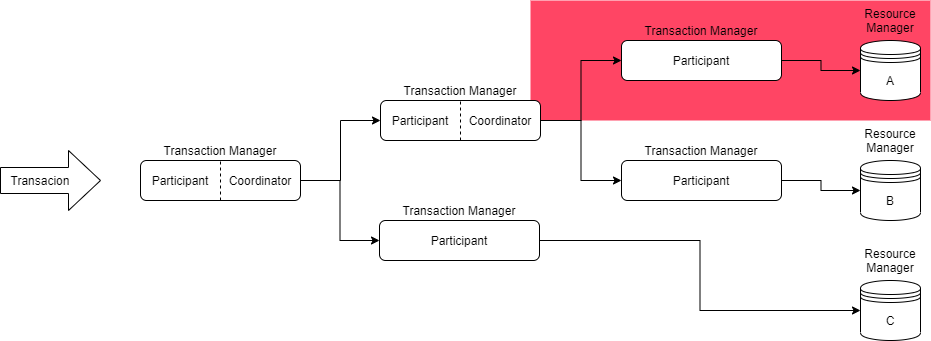

The diagram above was exported from draw.io. Its source (the exported page's mxGraphModel, read from the mxfile embedded in the PNG):
<mxGraphModel dx="2249" dy="762" grid="1" gridSize="10" guides="1" tooltips="1" connect="1" arrows="1" fold="1" page="1" pageScale="1" pageWidth="827" pageHeight="1169" math="0" shadow="0">
  <root>
    <mxCell id="0" />
    <mxCell id="1" parent="0" />
    <mxCell id="BPQpT4lEdjmyOCBW3NGP-81" value="" style="rounded=0;whiteSpace=wrap;html=1;fillColor=#FF4564;gradientColor=none;strokeColor=none;" vertex="1" parent="1">
      <mxGeometry x="430" y="220" width="400" height="120" as="geometry" />
    </mxCell>
    <mxCell id="BPQpT4lEdjmyOCBW3NGP-16" value="" style="group" vertex="1" connectable="0" parent="1">
      <mxGeometry x="40" y="360" width="160" height="60" as="geometry" />
    </mxCell>
    <mxCell id="BPQpT4lEdjmyOCBW3NGP-15" value="" style="group" vertex="1" connectable="0" parent="BPQpT4lEdjmyOCBW3NGP-16">
      <mxGeometry width="160" height="60" as="geometry" />
    </mxCell>
    <mxCell id="BPQpT4lEdjmyOCBW3NGP-7" value="" style="rounded=1;whiteSpace=wrap;html=1;" vertex="1" parent="BPQpT4lEdjmyOCBW3NGP-15">
      <mxGeometry y="20" width="160" height="40" as="geometry" />
    </mxCell>
    <mxCell id="BPQpT4lEdjmyOCBW3NGP-8" value="Transaction Manager" style="text;html=1;strokeColor=none;fillColor=none;align=center;verticalAlign=middle;whiteSpace=wrap;rounded=0;" vertex="1" parent="BPQpT4lEdjmyOCBW3NGP-15">
      <mxGeometry x="20" width="120" height="20" as="geometry" />
    </mxCell>
    <mxCell id="BPQpT4lEdjmyOCBW3NGP-10" value="Coordinator" style="text;html=1;strokeColor=none;fillColor=none;align=center;verticalAlign=middle;whiteSpace=wrap;rounded=0;" vertex="1" parent="BPQpT4lEdjmyOCBW3NGP-15">
      <mxGeometry x="100" y="30" width="40" height="20" as="geometry" />
    </mxCell>
    <mxCell id="BPQpT4lEdjmyOCBW3NGP-14" value="" style="endArrow=none;dashed=1;html=1;entryX=0.5;entryY=0;entryDx=0;entryDy=0;exitX=0.5;exitY=1;exitDx=0;exitDy=0;" edge="1" parent="BPQpT4lEdjmyOCBW3NGP-15" source="BPQpT4lEdjmyOCBW3NGP-7" target="BPQpT4lEdjmyOCBW3NGP-7">
      <mxGeometry width="50" height="50" relative="1" as="geometry">
        <mxPoint x="310" y="80" as="sourcePoint" />
        <mxPoint x="360" y="30" as="targetPoint" />
      </mxGeometry>
    </mxCell>
    <mxCell id="BPQpT4lEdjmyOCBW3NGP-77" value="Participant" style="text;html=1;strokeColor=none;fillColor=none;align=center;verticalAlign=middle;whiteSpace=wrap;rounded=0;" vertex="1" parent="BPQpT4lEdjmyOCBW3NGP-15">
      <mxGeometry x="20" y="30" width="40" height="20" as="geometry" />
    </mxCell>
    <mxCell id="BPQpT4lEdjmyOCBW3NGP-32" value="" style="group" vertex="1" connectable="0" parent="1">
      <mxGeometry x="280" y="300" width="161" height="60" as="geometry" />
    </mxCell>
    <mxCell id="BPQpT4lEdjmyOCBW3NGP-33" value="" style="group" vertex="1" connectable="0" parent="BPQpT4lEdjmyOCBW3NGP-32">
      <mxGeometry width="160" height="60" as="geometry" />
    </mxCell>
    <mxCell id="BPQpT4lEdjmyOCBW3NGP-34" value="" style="rounded=1;whiteSpace=wrap;html=1;" vertex="1" parent="BPQpT4lEdjmyOCBW3NGP-33">
      <mxGeometry y="20" width="160" height="40" as="geometry" />
    </mxCell>
    <mxCell id="BPQpT4lEdjmyOCBW3NGP-35" value="Transaction Manager" style="text;html=1;strokeColor=none;fillColor=none;align=center;verticalAlign=middle;whiteSpace=wrap;rounded=0;" vertex="1" parent="BPQpT4lEdjmyOCBW3NGP-33">
      <mxGeometry x="20" width="120" height="20" as="geometry" />
    </mxCell>
    <mxCell id="BPQpT4lEdjmyOCBW3NGP-36" value="Participant" style="text;html=1;strokeColor=none;fillColor=none;align=center;verticalAlign=middle;whiteSpace=wrap;rounded=0;" vertex="1" parent="BPQpT4lEdjmyOCBW3NGP-33">
      <mxGeometry x="20" y="30" width="40" height="20" as="geometry" />
    </mxCell>
    <mxCell id="BPQpT4lEdjmyOCBW3NGP-37" value="Coordinator" style="text;html=1;strokeColor=none;fillColor=none;align=center;verticalAlign=middle;whiteSpace=wrap;rounded=0;" vertex="1" parent="BPQpT4lEdjmyOCBW3NGP-33">
      <mxGeometry x="100" y="30" width="40" height="20" as="geometry" />
    </mxCell>
    <mxCell id="BPQpT4lEdjmyOCBW3NGP-38" value="" style="endArrow=none;dashed=1;html=1;entryX=0.5;entryY=0;entryDx=0;entryDy=0;exitX=0.5;exitY=1;exitDx=0;exitDy=0;" edge="1" parent="BPQpT4lEdjmyOCBW3NGP-33" source="BPQpT4lEdjmyOCBW3NGP-34" target="BPQpT4lEdjmyOCBW3NGP-34">
      <mxGeometry width="50" height="50" relative="1" as="geometry">
        <mxPoint x="310" y="80" as="sourcePoint" />
        <mxPoint x="360" y="30" as="targetPoint" />
      </mxGeometry>
    </mxCell>
    <mxCell id="BPQpT4lEdjmyOCBW3NGP-39" value="" style="group" vertex="1" connectable="0" parent="1">
      <mxGeometry x="279" y="420" width="161" height="60" as="geometry" />
    </mxCell>
    <mxCell id="BPQpT4lEdjmyOCBW3NGP-40" value="" style="group" vertex="1" connectable="0" parent="BPQpT4lEdjmyOCBW3NGP-39">
      <mxGeometry width="160" height="60" as="geometry" />
    </mxCell>
    <mxCell id="BPQpT4lEdjmyOCBW3NGP-41" value="" style="rounded=1;whiteSpace=wrap;html=1;" vertex="1" parent="BPQpT4lEdjmyOCBW3NGP-40">
      <mxGeometry y="20" width="160" height="40" as="geometry" />
    </mxCell>
    <mxCell id="BPQpT4lEdjmyOCBW3NGP-42" value="Transaction Manager" style="text;html=1;strokeColor=none;fillColor=none;align=center;verticalAlign=middle;whiteSpace=wrap;rounded=0;" vertex="1" parent="BPQpT4lEdjmyOCBW3NGP-40">
      <mxGeometry x="20" width="120" height="20" as="geometry" />
    </mxCell>
    <mxCell id="BPQpT4lEdjmyOCBW3NGP-43" value="Participant" style="text;html=1;strokeColor=none;fillColor=none;align=center;verticalAlign=middle;whiteSpace=wrap;rounded=0;" vertex="1" parent="BPQpT4lEdjmyOCBW3NGP-40">
      <mxGeometry x="60" y="30" width="40" height="20" as="geometry" />
    </mxCell>
    <mxCell id="BPQpT4lEdjmyOCBW3NGP-46" value="" style="group" vertex="1" connectable="0" parent="1">
      <mxGeometry x="521" y="240" width="175" height="75" as="geometry" />
    </mxCell>
    <mxCell id="BPQpT4lEdjmyOCBW3NGP-47" value="" style="group" vertex="1" connectable="0" parent="BPQpT4lEdjmyOCBW3NGP-46">
      <mxGeometry width="175" height="75" as="geometry" />
    </mxCell>
    <mxCell id="BPQpT4lEdjmyOCBW3NGP-48" value="" style="rounded=1;whiteSpace=wrap;html=1;" vertex="1" parent="BPQpT4lEdjmyOCBW3NGP-47">
      <mxGeometry y="20" width="160" height="40" as="geometry" />
    </mxCell>
    <mxCell id="BPQpT4lEdjmyOCBW3NGP-49" value="Transaction Manager" style="text;html=1;strokeColor=none;fillColor=none;align=center;verticalAlign=middle;whiteSpace=wrap;rounded=0;" vertex="1" parent="BPQpT4lEdjmyOCBW3NGP-47">
      <mxGeometry x="20" width="120" height="20" as="geometry" />
    </mxCell>
    <mxCell id="BPQpT4lEdjmyOCBW3NGP-50" value="Participant" style="text;html=1;strokeColor=none;fillColor=none;align=center;verticalAlign=middle;whiteSpace=wrap;rounded=0;" vertex="1" parent="BPQpT4lEdjmyOCBW3NGP-47">
      <mxGeometry x="60" y="30" width="40" height="20" as="geometry" />
    </mxCell>
    <mxCell id="BPQpT4lEdjmyOCBW3NGP-53" value="" style="group" vertex="1" connectable="0" parent="1">
      <mxGeometry x="521" y="360" width="161" height="60" as="geometry" />
    </mxCell>
    <mxCell id="BPQpT4lEdjmyOCBW3NGP-54" value="" style="group" vertex="1" connectable="0" parent="BPQpT4lEdjmyOCBW3NGP-53">
      <mxGeometry width="160" height="60" as="geometry" />
    </mxCell>
    <mxCell id="BPQpT4lEdjmyOCBW3NGP-55" value="" style="rounded=1;whiteSpace=wrap;html=1;" vertex="1" parent="BPQpT4lEdjmyOCBW3NGP-54">
      <mxGeometry y="20" width="160" height="40" as="geometry" />
    </mxCell>
    <mxCell id="BPQpT4lEdjmyOCBW3NGP-56" value="Transaction Manager" style="text;html=1;strokeColor=none;fillColor=none;align=center;verticalAlign=middle;whiteSpace=wrap;rounded=0;" vertex="1" parent="BPQpT4lEdjmyOCBW3NGP-54">
      <mxGeometry x="20" width="120" height="20" as="geometry" />
    </mxCell>
    <mxCell id="BPQpT4lEdjmyOCBW3NGP-57" value="Participant" style="text;html=1;strokeColor=none;fillColor=none;align=center;verticalAlign=middle;whiteSpace=wrap;rounded=0;" vertex="1" parent="BPQpT4lEdjmyOCBW3NGP-54">
      <mxGeometry x="60" y="30" width="40" height="20" as="geometry" />
    </mxCell>
    <mxCell id="BPQpT4lEdjmyOCBW3NGP-60" value="" style="shape=datastore;whiteSpace=wrap;html=1;" vertex="1" parent="1">
      <mxGeometry x="760" y="260" width="60" height="60" as="geometry" />
    </mxCell>
    <mxCell id="BPQpT4lEdjmyOCBW3NGP-61" value="" style="shape=datastore;whiteSpace=wrap;html=1;" vertex="1" parent="1">
      <mxGeometry x="760" y="380" width="60" height="60" as="geometry" />
    </mxCell>
    <mxCell id="BPQpT4lEdjmyOCBW3NGP-62" value="" style="shape=datastore;whiteSpace=wrap;html=1;" vertex="1" parent="1">
      <mxGeometry x="760" y="500" width="60" height="60" as="geometry" />
    </mxCell>
    <mxCell id="BPQpT4lEdjmyOCBW3NGP-63" value="A" style="text;html=1;strokeColor=none;fillColor=none;align=center;verticalAlign=middle;whiteSpace=wrap;rounded=0;" vertex="1" parent="1">
      <mxGeometry x="770" y="290" width="40" height="20" as="geometry" />
    </mxCell>
    <mxCell id="BPQpT4lEdjmyOCBW3NGP-64" value="B" style="text;html=1;strokeColor=none;fillColor=none;align=center;verticalAlign=middle;whiteSpace=wrap;rounded=0;" vertex="1" parent="1">
      <mxGeometry x="770" y="410" width="40" height="20" as="geometry" />
    </mxCell>
    <mxCell id="BPQpT4lEdjmyOCBW3NGP-65" value="C" style="text;html=1;strokeColor=none;fillColor=none;align=center;verticalAlign=middle;whiteSpace=wrap;rounded=0;" vertex="1" parent="1">
      <mxGeometry x="770" y="530" width="40" height="20" as="geometry" />
    </mxCell>
    <mxCell id="BPQpT4lEdjmyOCBW3NGP-66" style="edgeStyle=orthogonalEdgeStyle;rounded=0;orthogonalLoop=1;jettySize=auto;html=1;exitX=1;exitY=0.5;exitDx=0;exitDy=0;entryX=0;entryY=0.5;entryDx=0;entryDy=0;" edge="1" parent="1" source="BPQpT4lEdjmyOCBW3NGP-7" target="BPQpT4lEdjmyOCBW3NGP-34">
      <mxGeometry relative="1" as="geometry" />
    </mxCell>
    <mxCell id="BPQpT4lEdjmyOCBW3NGP-67" style="edgeStyle=orthogonalEdgeStyle;rounded=0;orthogonalLoop=1;jettySize=auto;html=1;exitX=1;exitY=0.5;exitDx=0;exitDy=0;entryX=0;entryY=0.5;entryDx=0;entryDy=0;" edge="1" parent="1" source="BPQpT4lEdjmyOCBW3NGP-7" target="BPQpT4lEdjmyOCBW3NGP-41">
      <mxGeometry relative="1" as="geometry" />
    </mxCell>
    <mxCell id="BPQpT4lEdjmyOCBW3NGP-68" style="edgeStyle=orthogonalEdgeStyle;rounded=0;orthogonalLoop=1;jettySize=auto;html=1;exitX=1;exitY=0.5;exitDx=0;exitDy=0;entryX=0;entryY=0.5;entryDx=0;entryDy=0;" edge="1" parent="1" source="BPQpT4lEdjmyOCBW3NGP-34" target="BPQpT4lEdjmyOCBW3NGP-48">
      <mxGeometry relative="1" as="geometry" />
    </mxCell>
    <mxCell id="BPQpT4lEdjmyOCBW3NGP-69" style="edgeStyle=orthogonalEdgeStyle;rounded=0;orthogonalLoop=1;jettySize=auto;html=1;exitX=1;exitY=0.5;exitDx=0;exitDy=0;entryX=0;entryY=0.5;entryDx=0;entryDy=0;" edge="1" parent="1" source="BPQpT4lEdjmyOCBW3NGP-34" target="BPQpT4lEdjmyOCBW3NGP-55">
      <mxGeometry relative="1" as="geometry" />
    </mxCell>
    <mxCell id="BPQpT4lEdjmyOCBW3NGP-70" style="edgeStyle=orthogonalEdgeStyle;rounded=0;orthogonalLoop=1;jettySize=auto;html=1;exitX=1;exitY=0.5;exitDx=0;exitDy=0;entryX=0;entryY=0.5;entryDx=0;entryDy=0;" edge="1" parent="1" source="BPQpT4lEdjmyOCBW3NGP-41" target="BPQpT4lEdjmyOCBW3NGP-62">
      <mxGeometry relative="1" as="geometry" />
    </mxCell>
    <mxCell id="BPQpT4lEdjmyOCBW3NGP-71" style="edgeStyle=orthogonalEdgeStyle;rounded=0;orthogonalLoop=1;jettySize=auto;html=1;exitX=1;exitY=0.5;exitDx=0;exitDy=0;entryX=0;entryY=0.5;entryDx=0;entryDy=0;" edge="1" parent="1" source="BPQpT4lEdjmyOCBW3NGP-55" target="BPQpT4lEdjmyOCBW3NGP-61">
      <mxGeometry relative="1" as="geometry" />
    </mxCell>
    <mxCell id="BPQpT4lEdjmyOCBW3NGP-72" style="edgeStyle=orthogonalEdgeStyle;rounded=0;orthogonalLoop=1;jettySize=auto;html=1;exitX=1;exitY=0.5;exitDx=0;exitDy=0;entryX=0;entryY=0.5;entryDx=0;entryDy=0;" edge="1" parent="1" source="BPQpT4lEdjmyOCBW3NGP-48" target="BPQpT4lEdjmyOCBW3NGP-60">
      <mxGeometry relative="1" as="geometry" />
    </mxCell>
    <mxCell id="BPQpT4lEdjmyOCBW3NGP-74" value="" style="shape=singleArrow;whiteSpace=wrap;html=1;arrowWidth=0.43333333333333335;arrowSize=0.32;" vertex="1" parent="1">
      <mxGeometry x="-100" y="370" width="100" height="60" as="geometry" />
    </mxCell>
    <mxCell id="BPQpT4lEdjmyOCBW3NGP-75" value="Transacion" style="text;html=1;strokeColor=none;fillColor=none;align=center;verticalAlign=middle;whiteSpace=wrap;rounded=0;" vertex="1" parent="1">
      <mxGeometry x="-80" y="390" width="40" height="20" as="geometry" />
    </mxCell>
    <mxCell id="BPQpT4lEdjmyOCBW3NGP-78" value="Resource&lt;br&gt;Manager" style="text;html=1;strokeColor=none;fillColor=none;align=center;verticalAlign=middle;whiteSpace=wrap;rounded=0;" vertex="1" parent="1">
      <mxGeometry x="770" y="230" width="40" height="20" as="geometry" />
    </mxCell>
    <mxCell id="BPQpT4lEdjmyOCBW3NGP-79" value="Resource&lt;br&gt;Manager" style="text;html=1;strokeColor=none;fillColor=none;align=center;verticalAlign=middle;whiteSpace=wrap;rounded=0;" vertex="1" parent="1">
      <mxGeometry x="770" y="350" width="40" height="20" as="geometry" />
    </mxCell>
    <mxCell id="BPQpT4lEdjmyOCBW3NGP-80" value="Resource&lt;br&gt;Manager" style="text;html=1;strokeColor=none;fillColor=none;align=center;verticalAlign=middle;whiteSpace=wrap;rounded=0;" vertex="1" parent="1">
      <mxGeometry x="770" y="470" width="40" height="20" as="geometry" />
    </mxCell>
  </root>
</mxGraphModel>